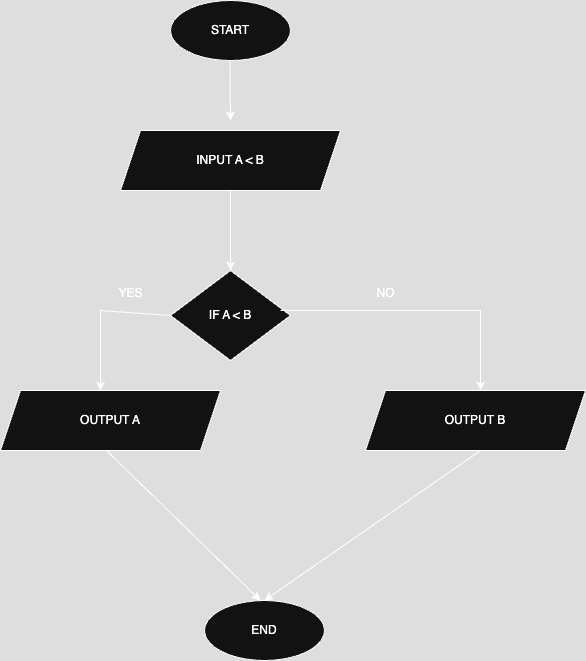

The diagram above was exported from draw.io. Its source (the exported page's mxGraphModel, read from the mxfile embedded in the PNG):
<mxGraphModel dx="1218" dy="780" grid="1" gridSize="10" guides="1" tooltips="1" connect="1" arrows="1" fold="1" page="1" pageScale="1" pageWidth="827" pageHeight="1169" math="0" shadow="0">
  <root>
    <mxCell id="0" />
    <mxCell id="1" parent="0" />
    <mxCell id="lXRA9GgqCS-57bsNEyz6-2" value="" style="endArrow=classic;html=1;rounded=0;exitX=0.5;exitY=1;exitDx=0;exitDy=0;" edge="1" parent="1">
      <mxGeometry width="50" height="50" relative="1" as="geometry">
        <mxPoint x="439.5" y="130" as="sourcePoint" />
        <mxPoint x="440" y="190" as="targetPoint" />
      </mxGeometry>
    </mxCell>
    <mxCell id="lXRA9GgqCS-57bsNEyz6-3" value="START" style="ellipse;whiteSpace=wrap;html=1;" vertex="1" parent="1">
      <mxGeometry x="380" y="70" width="120" height="60" as="geometry" />
    </mxCell>
    <mxCell id="lXRA9GgqCS-57bsNEyz6-11" value="INPUT A &amp;lt; B" style="shape=parallelogram;perimeter=parallelogramPerimeter;whiteSpace=wrap;html=1;fixedSize=1;" vertex="1" parent="1">
      <mxGeometry x="330" y="200" width="220" height="60" as="geometry" />
    </mxCell>
    <mxCell id="lXRA9GgqCS-57bsNEyz6-12" value="" style="endArrow=classic;html=1;rounded=0;exitX=0.5;exitY=1;exitDx=0;exitDy=0;" edge="1" parent="1" source="lXRA9GgqCS-57bsNEyz6-11">
      <mxGeometry width="50" height="50" relative="1" as="geometry">
        <mxPoint x="400" y="460" as="sourcePoint" />
        <mxPoint x="440" y="340" as="targetPoint" />
      </mxGeometry>
    </mxCell>
    <mxCell id="lXRA9GgqCS-57bsNEyz6-13" value="IF A &amp;lt; B" style="rhombus;whiteSpace=wrap;html=1;" vertex="1" parent="1">
      <mxGeometry x="380" y="340" width="120" height="90" as="geometry" />
    </mxCell>
    <mxCell id="lXRA9GgqCS-57bsNEyz6-14" value="" style="endArrow=classic;html=1;rounded=0;exitX=0;exitY=0.5;exitDx=0;exitDy=0;" edge="1" parent="1" source="lXRA9GgqCS-57bsNEyz6-13">
      <mxGeometry width="50" height="50" relative="1" as="geometry">
        <mxPoint x="400" y="460" as="sourcePoint" />
        <mxPoint x="310" y="460" as="targetPoint" />
        <Array as="points">
          <mxPoint x="310" y="380" />
        </Array>
      </mxGeometry>
    </mxCell>
    <mxCell id="lXRA9GgqCS-57bsNEyz6-15" value="" style="endArrow=classic;html=1;rounded=0;exitX=0;exitY=0.5;exitDx=0;exitDy=0;" edge="1" parent="1">
      <mxGeometry width="50" height="50" relative="1" as="geometry">
        <mxPoint x="490" y="380" as="sourcePoint" />
        <mxPoint x="690" y="460" as="targetPoint" />
        <Array as="points">
          <mxPoint x="690" y="380" />
        </Array>
      </mxGeometry>
    </mxCell>
    <mxCell id="lXRA9GgqCS-57bsNEyz6-22" value="YES" style="text;html=1;align=center;verticalAlign=middle;resizable=0;points=[];autosize=1;strokeColor=none;fillColor=none;" vertex="1" parent="1">
      <mxGeometry x="315" y="348" width="50" height="30" as="geometry" />
    </mxCell>
    <mxCell id="lXRA9GgqCS-57bsNEyz6-25" value="NO" style="text;html=1;align=center;verticalAlign=middle;resizable=0;points=[];autosize=1;strokeColor=none;fillColor=none;" vertex="1" parent="1">
      <mxGeometry x="575" y="348" width="40" height="30" as="geometry" />
    </mxCell>
    <mxCell id="lXRA9GgqCS-57bsNEyz6-39" value="OUTPUT B" style="shape=parallelogram;perimeter=parallelogramPerimeter;whiteSpace=wrap;html=1;fixedSize=1;" vertex="1" parent="1">
      <mxGeometry x="575" y="460" width="220" height="60" as="geometry" />
    </mxCell>
    <mxCell id="lXRA9GgqCS-57bsNEyz6-40" value="END" style="ellipse;whiteSpace=wrap;html=1;" vertex="1" parent="1">
      <mxGeometry x="414" y="670" width="120" height="60" as="geometry" />
    </mxCell>
    <mxCell id="lXRA9GgqCS-57bsNEyz6-41" value="" style="endArrow=classic;html=1;rounded=0;exitX=0.5;exitY=1;exitDx=0;exitDy=0;entryX=0.5;entryY=0;entryDx=0;entryDy=0;" edge="1" parent="1" target="lXRA9GgqCS-57bsNEyz6-40">
      <mxGeometry width="50" height="50" relative="1" as="geometry">
        <mxPoint x="690" y="520" as="sourcePoint" />
        <mxPoint x="690" y="600" as="targetPoint" />
      </mxGeometry>
    </mxCell>
    <mxCell id="lXRA9GgqCS-57bsNEyz6-42" value="OUTPUT A" style="shape=parallelogram;perimeter=parallelogramPerimeter;whiteSpace=wrap;html=1;fixedSize=1;" vertex="1" parent="1">
      <mxGeometry x="210" y="460" width="220" height="60" as="geometry" />
    </mxCell>
    <mxCell id="lXRA9GgqCS-57bsNEyz6-43" value="" style="endArrow=classic;html=1;rounded=0;exitX=0.5;exitY=1;exitDx=0;exitDy=0;" edge="1" parent="1">
      <mxGeometry width="50" height="50" relative="1" as="geometry">
        <mxPoint x="316" y="520" as="sourcePoint" />
        <mxPoint x="470" y="670" as="targetPoint" />
      </mxGeometry>
    </mxCell>
  </root>
</mxGraphModel>